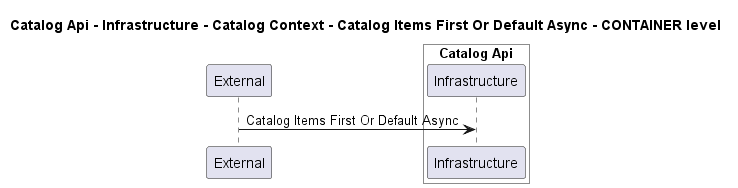

The diagram above was rendered by PlantUML. Its source (embedded in the PNG):
@startuml
!pragma layout smetana

title Catalog Api - Infrastructure - Catalog Context - Catalog Items First Or Default Async - CONTAINER level

participant "External" as C4InterFlow.SoftwareSystems.ExternalSystem

box "Catalog Api" #White
    participant "Infrastructure" as dotnet.eShop.Architecture.SoftwareSystems.CatalogApi.Containers.Infrastructure
end box


C4InterFlow.SoftwareSystems.ExternalSystem -> dotnet.eShop.Architecture.SoftwareSystems.CatalogApi.Containers.Infrastructure : Catalog Items First Or Default Async


@enduml